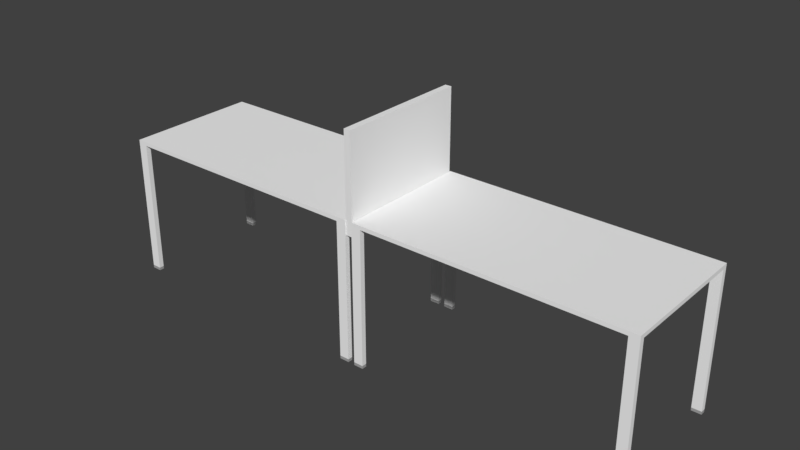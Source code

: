 # Source: 402_table_visual.blend  (saved by Blender 2.79.0; exported with 4.5.12 LTS)
import bpy
from mathutils import Matrix  # noqa: F401  (used for matrix-valued properties, if any)

bpy.ops.wm.read_factory_settings(use_empty=True)
scene = bpy.context.scene
scene.name = 'Scene'

# ---- collections
col_collection_1 = bpy.data.collections.new('Collection 1'); scene.collection.children.link(col_collection_1)

# ---- materials (node trees are filled in below, after node groups)
mat_material_003 = bpy.data.materials.new('Material.003')
mat_material_003.alpha_threshold = 0.0
mat_material_003.use_transparent_shadow = False
mat_material_003.diffuse_color = (0.9131, 0.9131, 0.9131, 1.0)
mat_material_003.roughness = 0.5
mat_material_001 = bpy.data.materials.new('Material.001')
mat_material_001.alpha_threshold = 0.0
mat_material_001.use_transparent_shadow = False
mat_material_001.diffuse_color = (0.9131, 0.9131, 0.9131, 1.0)
mat_material_001.roughness = 0.5
mat_material_002 = bpy.data.materials.new('Material.002')
mat_material_002.alpha_threshold = 0.0
mat_material_002.use_transparent_shadow = False
mat_material_002.diffuse_color = (0.3763, 0.3763, 0.3763, 1.0)
mat_material_002.roughness = 0.5

# ---- material node trees

# ---- world
world_world = bpy.data.worlds.new('World'); scene.world = world_world
world_world.color = (0.05088, 0.05088, 0.05088)
world_world.use_sun_shadow = False
world_world.sun_shadow_jitter_overblur = 0.0
world_world.cycles.sampling_method = 'MANUAL'

# ---- meshes
me_cube_005 = bpy.data.meshes.new('Cube.005')
me_cube_005.from_pydata([(-0.01683, -0.3453, -0.25), (-0.01683, -0.3453, 0.25), (-0.01683, 0.3453, -0.25), (-0.01683, 0.3453, 0.25), (0.01683, -0.3453, -0.25), (0.01683, -0.3453, 0.25), (0.01683, 0.3453, -0.25), (0.01683, 0.3453, 0.25)], [], [(0, 1, 3, 2), (2, 3, 7, 6), (6, 7, 5, 4), (4, 5, 1, 0), (2, 6, 4, 0), (7, 3, 1, 5)])
me_cube_005.materials.append(mat_material_003)
me_cube_005.use_remesh_preserve_volume = False
me_cube_005.use_remesh_preserve_attributes = False
me_cube_005.use_mirror_vertex_groups = False
me_cube_005.update()
me_cube_002 = bpy.data.meshes.new('Cube.002')
me_cube_002.from_pydata([(-1.418, -0.3502, -0.01007), (-1.418, -0.3502, 0.01007), (-1.368, -0.3502, 0.01007), (-1.368, -0.3502, -0.01007), (-1.418, -0.325, -0.01007), (-1.418, -0.325, 0.01007), (-1.368, -0.325, -0.01007), (-1.368, -0.325, 0.01007), (-1.418, -0.325, -0.7107), (-1.418, -0.3502, -0.7107), (-1.368, -0.3502, -0.7107), (-1.368, -0.325, -0.7107), (-0.01807, -0.3502, -0.01007), (-0.01807, -0.3502, 0.01007), (-0.7181, -0.3502, -0.01007), (-0.7181, -0.3502, 0.01007), (-0.06823, -0.3502, 0.01007), (-0.06823, -0.3502, -0.01007), (-0.01807, -0.325, -0.01007), (-0.7181, -0.325, 0.01007), (-0.7181, -0.325, -0.01007), (-0.01807, -0.325, 0.01007), (-0.06823, -0.325, -0.01007), (-0.06823, -0.325, 0.01007), (-0.01807, -0.325, -0.7107), (-0.01807, -0.3502, -0.7107), (-0.06823, -0.3502, -0.7107), (-0.06823, -0.325, -0.7107), (-1.418, 0.3502, -0.01007), (-1.418, 0.3502, 0.01007), (-1.418, 0.0, -0.01007), (-1.418, 0.0, 0.01007), (-1.368, 0.3502, 0.01007), (-1.368, 0.3502, -0.01007), (-1.368, 0.0, -0.01007), (-1.368, 0.0, 0.01007), (-1.418, 0.325, -0.01007), (-1.418, 0.325, 0.01007), (-1.368, 0.325, -0.01007), (-1.368, 0.325, 0.01007), (-1.418, 0.325, -0.7107), (-1.418, 0.3502, -0.7107), (-1.368, 0.3502, -0.7107), (-1.368, 0.325, -0.7107), (-0.01807, 0.3502, -0.01007), (-0.01807, 0.3502, 0.01007), (-0.7181, 0.3502, -0.01007), (-0.7181, 0.3502, 0.01007), (-0.01807, 0.0, -0.01007), (-0.01807, 0.0, 0.01007), (-0.7181, 0.0, 0.01007), (-0.7181, 0.0, -0.01007), (-0.06823, 0.3502, 0.01007), (-0.06823, 0.3502, -0.01007), (-0.06823, 0.0, -0.01007), (-0.06823, 0.0, 0.01007), (-0.01807, 0.325, -0.01007), (-0.7181, 0.325, 0.01007), (-0.7181, 0.325, -0.01007), (-0.01807, 0.325, 0.01007), (-0.06823, 0.325, -0.01007), (-0.06823, 0.325, 0.01007), (-0.01807, 0.325, -0.7107), (-0.01807, 0.3502, -0.7107), (-0.06823, 0.3502, -0.7107), (-0.06823, 0.325, -0.7107), (-1.418, -0.325, -0.7107), (-1.418, -0.3502, -0.7107), (-1.368, -0.3502, -0.7107), (-1.368, -0.325, -0.7107), (-1.418, -0.325, -0.7259), (-1.418, -0.3502, -0.7259), (-1.368, -0.3502, -0.7259), (-1.368, -0.325, -0.7259), (-0.01807, -0.325, -0.7107), (-0.01807, -0.3502, -0.7107), (-0.06823, -0.3502, -0.7107), (-0.06823, -0.325, -0.7107), (-0.01807, -0.325, -0.7259), (-0.01807, -0.3502, -0.7259), (-0.06823, -0.3502, -0.7259), (-0.06823, -0.325, -0.7259), (-1.418, 0.325, -0.7107), (-1.418, 0.3502, -0.7107), (-1.368, 0.3502, -0.7107), (-1.368, 0.325, -0.7107), (-1.418, 0.325, -0.7259), (-1.418, 0.3502, -0.7259), (-1.368, 0.3502, -0.7259), (-1.368, 0.325, -0.7259), (-0.01807, 0.325, -0.7107), (-0.01807, 0.3502, -0.7107), (-0.06823, 0.3502, -0.7107), (-0.06823, 0.325, -0.7107), (-0.01807, 0.325, -0.7259), (-0.01807, 0.3502, -0.7259), (-0.06823, 0.3502, -0.7259), (-0.06823, 0.325, -0.7259)], [], [(3, 2, 1, 0), (7, 5, 1, 2), (6, 20, 14, 3), (4, 5, 31, 30), (4, 6, 11, 8), (19, 7, 2, 15), (14, 15, 2, 3), (50, 35, 7, 19), (30, 34, 6, 4), (0, 1, 5, 4), (34, 51, 20, 6), (35, 31, 5, 7), (3, 0, 9, 10), (6, 3, 10, 11), (0, 4, 8, 9), (17, 12, 13, 16), (23, 16, 13, 21), (22, 17, 14, 20), (18, 48, 49, 21), (18, 24, 27, 22), (19, 15, 16, 23), (14, 17, 16, 15), (50, 19, 23, 55), (48, 18, 22, 54), (12, 18, 21, 13), (54, 22, 20, 51), (55, 23, 21, 49), (17, 26, 25, 12), (22, 27, 26, 17), (12, 25, 24, 18), (33, 28, 29, 32), (39, 32, 29, 37), (38, 33, 46, 58), (36, 30, 31, 37), (36, 40, 43, 38), (57, 47, 32, 39), (46, 33, 32, 47), (50, 57, 39, 35), (30, 36, 38, 34), (28, 36, 37, 29), (34, 38, 58, 51), (35, 39, 37, 31), (33, 42, 41, 28), (38, 43, 42, 33), (28, 41, 40, 36), (53, 52, 45, 44), (61, 59, 45, 52), (60, 58, 46, 53), (56, 59, 49, 48), (56, 60, 65, 62), (57, 61, 52, 47), (46, 47, 52, 53), (50, 55, 61, 57), (48, 54, 60, 56), (44, 45, 59, 56), (54, 51, 58, 60), (55, 49, 59, 61), (53, 44, 63, 64), (60, 53, 64, 65), (44, 56, 62, 63), (66, 69, 73, 70), (70, 73, 72, 71), (68, 67, 71, 72), (69, 68, 72, 73), (67, 66, 70, 71), (74, 78, 81, 77), (78, 79, 80, 81), (76, 80, 79, 75), (77, 81, 80, 76), (75, 79, 78, 74), (82, 86, 89, 85), (86, 87, 88, 89), (84, 88, 87, 83), (85, 89, 88, 84), (83, 87, 86, 82), (90, 93, 97, 94), (94, 97, 96, 95), (92, 91, 95, 96), (93, 92, 96, 97), (91, 90, 94, 95)])
me_cube_002.polygons.foreach_set('material_index', [0, 0, 0, 0, 0, 0, 0, 0, 0, 0, 0, 0, 0, 0, 0, 0, 0, 0, 0, 0, 0, 0, 0, 0, 0, 0, 0, 0, 0, 0, 0, 0, 0, 0, 0, 0, 0, 0, 0, 0, 0, 0, 0, 0, 0, 0, 0, 0, 0, 0, 0, 0, 0, 0, 0, 0, 0, 0, 0, 0, 1, 1, 1, 1, 1, 1, 1, 1, 1, 1, 1, 1, 1, 1, 1, 1, 1, 1, 1, 1])
me_cube_002.materials.append(mat_material_001)
me_cube_002.materials.append(mat_material_002)
me_cube_002.use_remesh_preserve_volume = False
me_cube_002.use_remesh_preserve_attributes = False
me_cube_002.use_mirror_vertex_groups = False
me_cube_002.update()

# ---- objects
ob_cube_001 = bpy.data.objects.new('Cube.001', me_cube_005)
ob_cube = bpy.data.objects.new('Cube', me_cube_002)

# ---- transforms, parenting, visibility, modifiers, constraints
ob_cube_001.location = (0.0, 0.0, 0.4657)
ob_cube_001.lineart.crease_threshold = 0.0
ob_cube.location = (0.0, 0.0, 0.2807)
ob_cube.lineart.crease_threshold = 0.0
_m = ob_cube.modifiers.new('Mirror', 'MIRROR')

# ---- collection membership
col_collection_1.objects.link(ob_cube_001)
col_collection_1.objects.link(ob_cube)

# ---- scene / render settings (as saved in the file)
scene.frame_start = 1; scene.frame_end = 250; scene.frame_set(1)
scene.render.engine = 'BLENDER_EEVEE_NEXT'
scene.render.resolution_percentage = 50
scene.render.dither_intensity = 0.0
scene.cycles.use_denoising = False
scene.cycles.samples = 128
scene.cycles.sampling_pattern = 'TABULATED_SOBOL'
scene.cycles.use_adaptive_sampling = False
scene.cycles.use_light_tree = False
scene.cycles.blur_glossy = 0.0
scene.cycles.sample_clamp_indirect = 0.0
scene.view_settings.view_transform = 'Standard'
bpy.context.view_layer.update()

# ---- added for rendering (the .blend has no active camera and no usable light): camera, sun
cam_auto = bpy.data.cameras.new('AutoCamera')
cam_auto.lens = 50.0
cam_auto.sensor_width = 36.0
cam_auto.clip_end = 1000.0
ob_auto_camera = bpy.data.objects.new('AutoCamera', cam_auto)
scene.collection.objects.link(ob_auto_camera)
ob_auto_camera.location = (2.9085, -3.4902, 2.46206)
ob_auto_camera.rotation_euler = (1.09748, -7.21219e-08, 0.694738)
scene.camera = ob_auto_camera
light_auto_sun = bpy.data.lights.new('AutoSun', 'SUN')
light_auto_sun.energy = 3.0
light_auto_sun.angle = 0.0523599
ob_auto_sun = bpy.data.objects.new('AutoSun', light_auto_sun)
scene.collection.objects.link(ob_auto_sun)
ob_auto_sun.rotation_euler = (0.872665, 0.174533, 0.523599)
bpy.context.view_layer.update()
